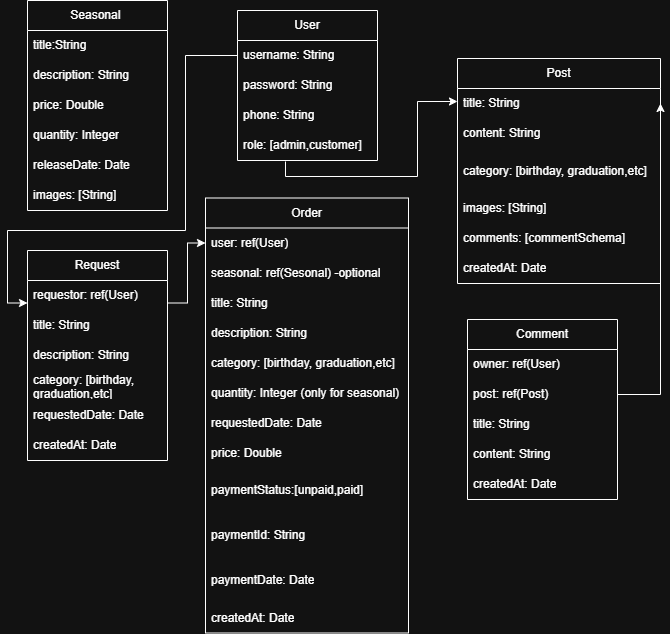

The diagram above was exported from draw.io. Its source (the exported page's mxGraphModel, read from the mxfile embedded in the PNG):
<mxGraphModel dx="1022" dy="582" grid="1" gridSize="10" guides="1" tooltips="1" connect="1" arrows="1" fold="1" page="1" pageScale="1" pageWidth="850" pageHeight="1100" math="0" shadow="0">
  <root>
    <mxCell id="0" />
    <mxCell id="1" parent="0" />
    <mxCell id="qyrxhYcCk6ekniKtVJGp-18" edge="1" parent="1" style="edgeStyle=orthogonalEdgeStyle;rounded=0;orthogonalLoop=1;jettySize=auto;html=1;entryX=0;entryY=0.5;entryDx=0;entryDy=0;">
      <mxGeometry relative="1" as="geometry">
        <Array as="points">
          <mxPoint x="370" y="256" />
          <mxPoint x="502" y="256" />
          <mxPoint x="502" y="181" />
        </Array>
        <mxPoint x="370" y="241" as="sourcePoint" />
        <mxPoint x="542" y="181" as="targetPoint" />
      </mxGeometry>
    </mxCell>
    <mxCell id="Ua7lxE-_1UfqTMdZGatt-1" parent="1" style="swimlane;fontStyle=0;childLayout=stackLayout;horizontal=1;startSize=30;horizontalStack=0;resizeParent=1;resizeParentMax=0;resizeLast=0;collapsible=1;marginBottom=0;whiteSpace=wrap;html=1;" value="User" vertex="1">
      <mxGeometry height="150" width="140" x="322" y="90" as="geometry" />
    </mxCell>
    <mxCell id="Ua7lxE-_1UfqTMdZGatt-2" parent="Ua7lxE-_1UfqTMdZGatt-1" style="text;strokeColor=none;fillColor=none;align=left;verticalAlign=middle;spacingLeft=4;spacingRight=4;overflow=hidden;points=[[0,0.5],[1,0.5]];portConstraint=eastwest;rotatable=0;whiteSpace=wrap;html=1;" value="username: String" vertex="1">
      <mxGeometry height="30" width="140" y="30" as="geometry" />
    </mxCell>
    <mxCell id="Ua7lxE-_1UfqTMdZGatt-3" parent="Ua7lxE-_1UfqTMdZGatt-1" style="text;strokeColor=none;fillColor=none;align=left;verticalAlign=middle;spacingLeft=4;spacingRight=4;overflow=hidden;points=[[0,0.5],[1,0.5]];portConstraint=eastwest;rotatable=0;whiteSpace=wrap;html=1;" value="password: String&amp;nbsp;" vertex="1">
      <mxGeometry height="30" width="140" y="60" as="geometry" />
    </mxCell>
    <mxCell id="Ua7lxE-_1UfqTMdZGatt-4" parent="Ua7lxE-_1UfqTMdZGatt-1" style="text;strokeColor=none;fillColor=none;align=left;verticalAlign=middle;spacingLeft=4;spacingRight=4;overflow=hidden;points=[[0,0.5],[1,0.5]];portConstraint=eastwest;rotatable=0;whiteSpace=wrap;html=1;" value="phone: String" vertex="1">
      <mxGeometry height="30" width="140" y="90" as="geometry" />
    </mxCell>
    <mxCell id="Ua7lxE-_1UfqTMdZGatt-11" parent="Ua7lxE-_1UfqTMdZGatt-1" style="text;strokeColor=none;fillColor=none;align=left;verticalAlign=middle;spacingLeft=4;spacingRight=4;overflow=hidden;points=[[0,0.5],[1,0.5]];portConstraint=eastwest;rotatable=0;whiteSpace=wrap;html=1;" value="role: [admin,customer]" vertex="1">
      <mxGeometry height="30" width="140" y="120" as="geometry" />
    </mxCell>
    <mxCell id="qyrxhYcCk6ekniKtVJGp-17" edge="1" parent="1" source="Ua7lxE-_1UfqTMdZGatt-5" style="edgeStyle=orthogonalEdgeStyle;rounded=0;orthogonalLoop=1;jettySize=auto;html=1;exitX=1;exitY=0.25;exitDx=0;exitDy=0;entryX=0;entryY=0.5;entryDx=0;entryDy=0;" target="Ua7lxE-_1UfqTMdZGatt-13">
      <mxGeometry relative="1" as="geometry" />
    </mxCell>
    <mxCell id="Ua7lxE-_1UfqTMdZGatt-5" parent="1" style="swimlane;fontStyle=0;childLayout=stackLayout;horizontal=1;startSize=30;horizontalStack=0;resizeParent=1;resizeParentMax=0;resizeLast=0;collapsible=1;marginBottom=0;whiteSpace=wrap;html=1;" value="Request" vertex="1">
      <mxGeometry height="210" width="140" x="112" y="330" as="geometry" />
    </mxCell>
    <mxCell id="Ua7lxE-_1UfqTMdZGatt-6" parent="Ua7lxE-_1UfqTMdZGatt-5" style="text;strokeColor=none;fillColor=none;align=left;verticalAlign=middle;spacingLeft=4;spacingRight=4;overflow=hidden;points=[[0,0.5],[1,0.5]];portConstraint=eastwest;rotatable=0;whiteSpace=wrap;html=1;" value="requestor: ref(User)" vertex="1">
      <mxGeometry height="30" width="140" y="30" as="geometry" />
    </mxCell>
    <mxCell id="Ua7lxE-_1UfqTMdZGatt-7" parent="Ua7lxE-_1UfqTMdZGatt-5" style="text;strokeColor=none;fillColor=none;align=left;verticalAlign=middle;spacingLeft=4;spacingRight=4;overflow=hidden;points=[[0,0.5],[1,0.5]];portConstraint=eastwest;rotatable=0;whiteSpace=wrap;html=1;" value="title: String&amp;nbsp;" vertex="1">
      <mxGeometry height="30" width="140" y="60" as="geometry" />
    </mxCell>
    <mxCell id="Ua7lxE-_1UfqTMdZGatt-8" parent="Ua7lxE-_1UfqTMdZGatt-5" style="text;strokeColor=none;fillColor=none;align=left;verticalAlign=middle;spacingLeft=4;spacingRight=4;overflow=hidden;points=[[0,0.5],[1,0.5]];portConstraint=eastwest;rotatable=0;whiteSpace=wrap;html=1;" value="description: String" vertex="1">
      <mxGeometry height="30" width="140" y="90" as="geometry" />
    </mxCell>
    <mxCell id="NFDZZXW20Q58v4ZTPSWr-1" parent="Ua7lxE-_1UfqTMdZGatt-5" style="text;strokeColor=none;fillColor=none;align=left;verticalAlign=middle;spacingLeft=4;spacingRight=4;overflow=hidden;points=[[0,0.5],[1,0.5]];portConstraint=eastwest;rotatable=0;whiteSpace=wrap;html=1;" value="category: [birthday, graduation,etc]" vertex="1">
      <mxGeometry height="30" width="140" y="120" as="geometry" />
    </mxCell>
    <mxCell id="Ua7lxE-_1UfqTMdZGatt-10" parent="Ua7lxE-_1UfqTMdZGatt-5" style="text;strokeColor=none;fillColor=none;align=left;verticalAlign=middle;spacingLeft=4;spacingRight=4;overflow=hidden;points=[[0,0.5],[1,0.5]];portConstraint=eastwest;rotatable=0;whiteSpace=wrap;html=1;" value="requestedDate: Date" vertex="1">
      <mxGeometry height="30" width="140" y="150" as="geometry" />
    </mxCell>
    <mxCell id="Ua7lxE-_1UfqTMdZGatt-9" parent="Ua7lxE-_1UfqTMdZGatt-5" style="text;strokeColor=none;fillColor=none;align=left;verticalAlign=middle;spacingLeft=4;spacingRight=4;overflow=hidden;points=[[0,0.5],[1,0.5]];portConstraint=eastwest;rotatable=0;whiteSpace=wrap;html=1;" value="createdAt: Date" vertex="1">
      <mxGeometry height="30" width="140" y="180" as="geometry" />
    </mxCell>
    <mxCell id="Ua7lxE-_1UfqTMdZGatt-12" parent="1" style="swimlane;fontStyle=0;childLayout=stackLayout;horizontal=1;startSize=30;horizontalStack=0;resizeParent=1;resizeParentMax=0;resizeLast=0;collapsible=1;marginBottom=0;whiteSpace=wrap;html=1;" value="Order" vertex="1">
      <mxGeometry height="435" width="203" x="290" y="277.5" as="geometry" />
    </mxCell>
    <mxCell id="Ua7lxE-_1UfqTMdZGatt-13" parent="Ua7lxE-_1UfqTMdZGatt-12" style="text;strokeColor=none;fillColor=none;align=left;verticalAlign=middle;spacingLeft=4;spacingRight=4;overflow=hidden;points=[[0,0.5],[1,0.5]];portConstraint=eastwest;rotatable=0;whiteSpace=wrap;html=1;" value="user: ref(User)" vertex="1">
      <mxGeometry height="30" width="203" y="30" as="geometry" />
    </mxCell>
    <mxCell id="NFDZZXW20Q58v4ZTPSWr-10" parent="Ua7lxE-_1UfqTMdZGatt-12" style="text;strokeColor=none;fillColor=none;align=left;verticalAlign=middle;spacingLeft=4;spacingRight=4;overflow=hidden;points=[[0,0.5],[1,0.5]];portConstraint=eastwest;rotatable=0;whiteSpace=wrap;html=1;" value="seasonal: ref(Sesonal) -optional" vertex="1">
      <mxGeometry height="30" width="203" y="60" as="geometry" />
    </mxCell>
    <mxCell id="Ua7lxE-_1UfqTMdZGatt-14" parent="Ua7lxE-_1UfqTMdZGatt-12" style="text;strokeColor=none;fillColor=none;align=left;verticalAlign=middle;spacingLeft=4;spacingRight=4;overflow=hidden;points=[[0,0.5],[1,0.5]];portConstraint=eastwest;rotatable=0;whiteSpace=wrap;html=1;" value="title: String&amp;nbsp;" vertex="1">
      <mxGeometry height="30" width="203" y="90" as="geometry" />
    </mxCell>
    <mxCell id="Ua7lxE-_1UfqTMdZGatt-15" parent="Ua7lxE-_1UfqTMdZGatt-12" style="text;strokeColor=none;fillColor=none;align=left;verticalAlign=middle;spacingLeft=4;spacingRight=4;overflow=hidden;points=[[0,0.5],[1,0.5]];portConstraint=eastwest;rotatable=0;whiteSpace=wrap;html=1;" value="description: String" vertex="1">
      <mxGeometry height="30" width="203" y="120" as="geometry" />
    </mxCell>
    <mxCell id="qyrxhYcCk6ekniKtVJGp-19" parent="Ua7lxE-_1UfqTMdZGatt-12" style="text;strokeColor=none;fillColor=none;align=left;verticalAlign=middle;spacingLeft=4;spacingRight=4;overflow=hidden;points=[[0,0.5],[1,0.5]];portConstraint=eastwest;rotatable=0;whiteSpace=wrap;html=1;" value="category: [birthday, graduation,etc]" vertex="1">
      <mxGeometry height="30" width="203" y="150" as="geometry" />
    </mxCell>
    <mxCell id="qyrxhYcCk6ekniKtVJGp-9" parent="Ua7lxE-_1UfqTMdZGatt-12" style="text;strokeColor=none;fillColor=none;align=left;verticalAlign=middle;spacingLeft=4;spacingRight=4;overflow=hidden;points=[[0,0.5],[1,0.5]];portConstraint=eastwest;rotatable=0;whiteSpace=wrap;html=1;" value="quantity: Integer (only for seasonal)" vertex="1">
      <mxGeometry height="30" width="203" y="180" as="geometry" />
    </mxCell>
    <mxCell id="Ua7lxE-_1UfqTMdZGatt-16" parent="Ua7lxE-_1UfqTMdZGatt-12" style="text;strokeColor=none;fillColor=none;align=left;verticalAlign=middle;spacingLeft=4;spacingRight=4;overflow=hidden;points=[[0,0.5],[1,0.5]];portConstraint=eastwest;rotatable=0;whiteSpace=wrap;html=1;" value="requestedDate: Date" vertex="1">
      <mxGeometry height="30" width="203" y="210" as="geometry" />
    </mxCell>
    <mxCell id="Ua7lxE-_1UfqTMdZGatt-20" parent="Ua7lxE-_1UfqTMdZGatt-12" style="text;strokeColor=none;fillColor=none;align=left;verticalAlign=middle;spacingLeft=4;spacingRight=4;overflow=hidden;points=[[0,0.5],[1,0.5]];portConstraint=eastwest;rotatable=0;whiteSpace=wrap;html=1;" value="price: Double" vertex="1">
      <mxGeometry height="30" width="203" y="240" as="geometry" />
    </mxCell>
    <mxCell id="Ua7lxE-_1UfqTMdZGatt-19" parent="Ua7lxE-_1UfqTMdZGatt-12" style="text;strokeColor=none;fillColor=none;align=left;verticalAlign=middle;spacingLeft=4;spacingRight=4;overflow=hidden;points=[[0,0.5],[1,0.5]];portConstraint=eastwest;rotatable=0;whiteSpace=wrap;html=1;" value="paymentStatus:[unpaid,paid]" vertex="1">
      <mxGeometry height="45" width="203" y="270" as="geometry" />
    </mxCell>
    <mxCell id="Fdg7wS9rjIjDY8l4k-Te-1" parent="Ua7lxE-_1UfqTMdZGatt-12" style="text;strokeColor=none;fillColor=none;align=left;verticalAlign=middle;spacingLeft=4;spacingRight=4;overflow=hidden;points=[[0,0.5],[1,0.5]];portConstraint=eastwest;rotatable=0;whiteSpace=wrap;html=1;" value="paymentId: String" vertex="1">
      <mxGeometry height="45" width="203" y="315" as="geometry" />
    </mxCell>
    <mxCell id="Fdg7wS9rjIjDY8l4k-Te-2" parent="Ua7lxE-_1UfqTMdZGatt-12" style="text;strokeColor=none;fillColor=none;align=left;verticalAlign=middle;spacingLeft=4;spacingRight=4;overflow=hidden;points=[[0,0.5],[1,0.5]];portConstraint=eastwest;rotatable=0;whiteSpace=wrap;html=1;" value="paymentDate: Date" vertex="1">
      <mxGeometry height="45" width="203" y="360" as="geometry" />
    </mxCell>
    <mxCell id="Ua7lxE-_1UfqTMdZGatt-17" parent="Ua7lxE-_1UfqTMdZGatt-12" style="text;strokeColor=none;fillColor=none;align=left;verticalAlign=middle;spacingLeft=4;spacingRight=4;overflow=hidden;points=[[0,0.5],[1,0.5]];portConstraint=eastwest;rotatable=0;whiteSpace=wrap;html=1;" value="createdAt: Date" vertex="1">
      <mxGeometry height="30" width="203" y="405" as="geometry" />
    </mxCell>
    <mxCell id="Ua7lxE-_1UfqTMdZGatt-21" parent="1" style="swimlane;fontStyle=0;childLayout=stackLayout;horizontal=1;startSize=30;horizontalStack=0;resizeParent=1;resizeParentMax=0;resizeLast=0;collapsible=1;marginBottom=0;whiteSpace=wrap;html=1;" value="Post" vertex="1">
      <mxGeometry height="225" width="203" x="542" y="138" as="geometry" />
    </mxCell>
    <mxCell id="Ua7lxE-_1UfqTMdZGatt-23" parent="Ua7lxE-_1UfqTMdZGatt-21" style="text;strokeColor=none;fillColor=none;align=left;verticalAlign=middle;spacingLeft=4;spacingRight=4;overflow=hidden;points=[[0,0.5],[1,0.5]];portConstraint=eastwest;rotatable=0;whiteSpace=wrap;html=1;" value="title: String&amp;nbsp;" vertex="1">
      <mxGeometry height="30" width="203" y="30" as="geometry" />
    </mxCell>
    <mxCell id="Ua7lxE-_1UfqTMdZGatt-24" parent="Ua7lxE-_1UfqTMdZGatt-21" style="text;strokeColor=none;fillColor=none;align=left;verticalAlign=middle;spacingLeft=4;spacingRight=4;overflow=hidden;points=[[0,0.5],[1,0.5]];portConstraint=eastwest;rotatable=0;whiteSpace=wrap;html=1;" value="content: String" vertex="1">
      <mxGeometry height="30" width="203" y="60" as="geometry" />
    </mxCell>
    <mxCell id="qyrxhYcCk6ekniKtVJGp-20" parent="Ua7lxE-_1UfqTMdZGatt-21" style="text;strokeColor=none;fillColor=none;align=left;verticalAlign=middle;spacingLeft=4;spacingRight=4;overflow=hidden;points=[[0,0.5],[1,0.5]];portConstraint=eastwest;rotatable=0;whiteSpace=wrap;html=1;" value="category: [birthday, graduation,etc]&amp;nbsp;" vertex="1">
      <mxGeometry height="45" width="203" y="90" as="geometry" />
    </mxCell>
    <mxCell id="Ua7lxE-_1UfqTMdZGatt-31" parent="Ua7lxE-_1UfqTMdZGatt-21" style="text;strokeColor=none;fillColor=none;align=left;verticalAlign=middle;spacingLeft=4;spacingRight=4;overflow=hidden;points=[[0,0.5],[1,0.5]];portConstraint=eastwest;rotatable=0;whiteSpace=wrap;html=1;" value="images: [String]" vertex="1">
      <mxGeometry height="30" width="203" y="135" as="geometry" />
    </mxCell>
    <mxCell id="NFDZZXW20Q58v4ZTPSWr-6" parent="Ua7lxE-_1UfqTMdZGatt-21" style="text;strokeColor=none;fillColor=none;align=left;verticalAlign=middle;spacingLeft=4;spacingRight=4;overflow=hidden;points=[[0,0.5],[1,0.5]];portConstraint=eastwest;rotatable=0;whiteSpace=wrap;html=1;" value="comments: [commentSchema]" vertex="1">
      <mxGeometry height="30" width="203" y="165" as="geometry" />
    </mxCell>
    <mxCell id="Ua7lxE-_1UfqTMdZGatt-29" parent="Ua7lxE-_1UfqTMdZGatt-21" style="text;strokeColor=none;fillColor=none;align=left;verticalAlign=middle;spacingLeft=4;spacingRight=4;overflow=hidden;points=[[0,0.5],[1,0.5]];portConstraint=eastwest;rotatable=0;whiteSpace=wrap;html=1;" value="createdAt: Date" vertex="1">
      <mxGeometry height="30" width="203" y="195" as="geometry" />
    </mxCell>
    <mxCell id="Ua7lxE-_1UfqTMdZGatt-32" parent="1" style="swimlane;fontStyle=0;childLayout=stackLayout;horizontal=1;startSize=30;horizontalStack=0;resizeParent=1;resizeParentMax=0;resizeLast=0;collapsible=1;marginBottom=0;whiteSpace=wrap;html=1;" value="Comment" vertex="1">
      <mxGeometry height="180" width="150" x="552" y="399" as="geometry" />
    </mxCell>
    <mxCell id="Ua7lxE-_1UfqTMdZGatt-33" parent="Ua7lxE-_1UfqTMdZGatt-32" style="text;strokeColor=none;fillColor=none;align=left;verticalAlign=middle;spacingLeft=4;spacingRight=4;overflow=hidden;points=[[0,0.5],[1,0.5]];portConstraint=eastwest;rotatable=0;whiteSpace=wrap;html=1;" value="owner: ref(User)" vertex="1">
      <mxGeometry height="30" width="150" y="30" as="geometry" />
    </mxCell>
    <mxCell id="Ua7lxE-_1UfqTMdZGatt-34" parent="Ua7lxE-_1UfqTMdZGatt-32" style="text;strokeColor=none;fillColor=none;align=left;verticalAlign=middle;spacingLeft=4;spacingRight=4;overflow=hidden;points=[[0,0.5],[1,0.5]];portConstraint=eastwest;rotatable=0;whiteSpace=wrap;html=1;" value="post: ref(Post)&amp;nbsp;" vertex="1">
      <mxGeometry height="30" width="150" y="60" as="geometry" />
    </mxCell>
    <mxCell id="Ua7lxE-_1UfqTMdZGatt-35" parent="Ua7lxE-_1UfqTMdZGatt-32" style="text;strokeColor=none;fillColor=none;align=left;verticalAlign=middle;spacingLeft=4;spacingRight=4;overflow=hidden;points=[[0,0.5],[1,0.5]];portConstraint=eastwest;rotatable=0;whiteSpace=wrap;html=1;" value="title: String&amp;nbsp;" vertex="1">
      <mxGeometry height="30" width="150" y="90" as="geometry" />
    </mxCell>
    <mxCell id="Ua7lxE-_1UfqTMdZGatt-36" parent="Ua7lxE-_1UfqTMdZGatt-32" style="text;strokeColor=none;fillColor=none;align=left;verticalAlign=middle;spacingLeft=4;spacingRight=4;overflow=hidden;points=[[0,0.5],[1,0.5]];portConstraint=eastwest;rotatable=0;whiteSpace=wrap;html=1;" value="content: String" vertex="1">
      <mxGeometry height="30" width="150" y="120" as="geometry" />
    </mxCell>
    <mxCell id="Ua7lxE-_1UfqTMdZGatt-38" parent="Ua7lxE-_1UfqTMdZGatt-32" style="text;strokeColor=none;fillColor=none;align=left;verticalAlign=middle;spacingLeft=4;spacingRight=4;overflow=hidden;points=[[0,0.5],[1,0.5]];portConstraint=eastwest;rotatable=0;whiteSpace=wrap;html=1;" value="createdAt: Date" vertex="1">
      <mxGeometry height="30" width="150" y="150" as="geometry" />
    </mxCell>
    <mxCell id="qyrxhYcCk6ekniKtVJGp-1" parent="1" style="swimlane;fontStyle=0;childLayout=stackLayout;horizontal=1;startSize=30;horizontalStack=0;resizeParent=1;resizeParentMax=0;resizeLast=0;collapsible=1;marginBottom=0;whiteSpace=wrap;html=1;" value="Seasonal&amp;nbsp;" vertex="1">
      <mxGeometry height="210" width="140" x="112" y="80" as="geometry" />
    </mxCell>
    <mxCell id="qyrxhYcCk6ekniKtVJGp-2" parent="qyrxhYcCk6ekniKtVJGp-1" style="text;strokeColor=none;fillColor=none;align=left;verticalAlign=middle;spacingLeft=4;spacingRight=4;overflow=hidden;points=[[0,0.5],[1,0.5]];portConstraint=eastwest;rotatable=0;whiteSpace=wrap;html=1;" value="title:String" vertex="1">
      <mxGeometry height="30" width="140" y="30" as="geometry" />
    </mxCell>
    <mxCell id="qyrxhYcCk6ekniKtVJGp-4" parent="qyrxhYcCk6ekniKtVJGp-1" style="text;strokeColor=none;fillColor=none;align=left;verticalAlign=middle;spacingLeft=4;spacingRight=4;overflow=hidden;points=[[0,0.5],[1,0.5]];portConstraint=eastwest;rotatable=0;whiteSpace=wrap;html=1;" value="description: String" vertex="1">
      <mxGeometry height="30" width="140" y="60" as="geometry" />
    </mxCell>
    <mxCell id="qyrxhYcCk6ekniKtVJGp-5" parent="qyrxhYcCk6ekniKtVJGp-1" style="text;strokeColor=none;fillColor=none;align=left;verticalAlign=middle;spacingLeft=4;spacingRight=4;overflow=hidden;points=[[0,0.5],[1,0.5]];portConstraint=eastwest;rotatable=0;whiteSpace=wrap;html=1;" value="price: Double" vertex="1">
      <mxGeometry height="30" width="140" y="90" as="geometry" />
    </mxCell>
    <mxCell id="qyrxhYcCk6ekniKtVJGp-6" parent="qyrxhYcCk6ekniKtVJGp-1" style="text;strokeColor=none;fillColor=none;align=left;verticalAlign=middle;spacingLeft=4;spacingRight=4;overflow=hidden;points=[[0,0.5],[1,0.5]];portConstraint=eastwest;rotatable=0;whiteSpace=wrap;html=1;" value="quantity: Integer" vertex="1">
      <mxGeometry height="30" width="140" y="120" as="geometry" />
    </mxCell>
    <mxCell id="qyrxhYcCk6ekniKtVJGp-8" parent="qyrxhYcCk6ekniKtVJGp-1" style="text;strokeColor=none;fillColor=none;align=left;verticalAlign=middle;spacingLeft=4;spacingRight=4;overflow=hidden;points=[[0,0.5],[1,0.5]];portConstraint=eastwest;rotatable=0;whiteSpace=wrap;html=1;" value="releaseDate: Date" vertex="1">
      <mxGeometry height="30" width="140" y="150" as="geometry" />
    </mxCell>
    <mxCell id="qyrxhYcCk6ekniKtVJGp-7" parent="qyrxhYcCk6ekniKtVJGp-1" style="text;strokeColor=none;fillColor=none;align=left;verticalAlign=middle;spacingLeft=4;spacingRight=4;overflow=hidden;points=[[0,0.5],[1,0.5]];portConstraint=eastwest;rotatable=0;whiteSpace=wrap;html=1;" value="images: [String]" vertex="1">
      <mxGeometry height="30" width="140" y="180" as="geometry" />
    </mxCell>
    <mxCell id="NFDZZXW20Q58v4ZTPSWr-5" edge="1" parent="1" source="Ua7lxE-_1UfqTMdZGatt-2" style="edgeStyle=orthogonalEdgeStyle;rounded=0;orthogonalLoop=1;jettySize=auto;html=1;exitX=0;exitY=0.5;exitDx=0;exitDy=0;entryX=0;entryY=0.25;entryDx=0;entryDy=0;" target="Ua7lxE-_1UfqTMdZGatt-5">
      <mxGeometry relative="1" as="geometry">
        <Array as="points">
          <mxPoint x="270" y="135" />
          <mxPoint x="270" y="310" />
          <mxPoint x="92" y="310" />
          <mxPoint x="92" y="382.5" />
        </Array>
      </mxGeometry>
    </mxCell>
    <mxCell id="NFDZZXW20Q58v4ZTPSWr-12" edge="1" parent="1" source="Ua7lxE-_1UfqTMdZGatt-34" style="edgeStyle=orthogonalEdgeStyle;rounded=0;orthogonalLoop=1;jettySize=auto;html=1;entryX=1;entryY=0.5;entryDx=0;entryDy=0;">
      <mxGeometry relative="1" as="geometry">
        <mxPoint x="745" y="183" as="targetPoint" />
      </mxGeometry>
    </mxCell>
  </root>
</mxGraphModel>